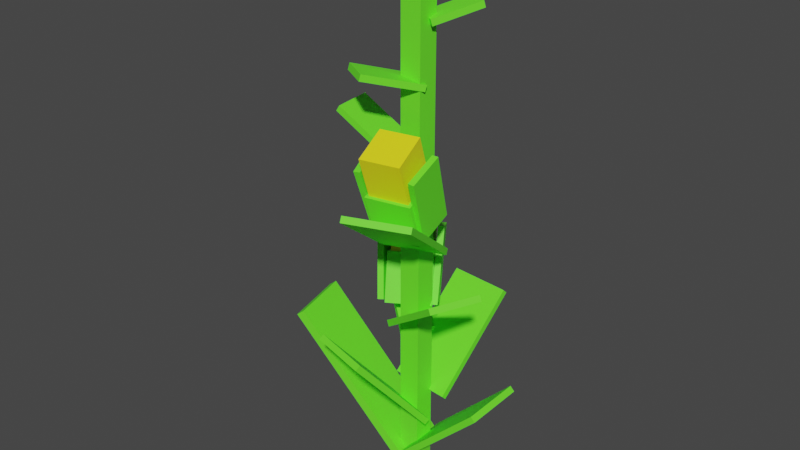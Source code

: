 # Source: Corn2.blend  (saved by Blender 3.4.6; exported with 4.5.12 LTS)
import bpy
from mathutils import Matrix  # noqa: F401  (used for matrix-valued properties, if any)

bpy.ops.wm.read_factory_settings(use_empty=True)
scene = bpy.context.scene
scene.name = 'Scene'

# ---- collections
col_collection = bpy.data.collections.new('Collection'); scene.collection.children.link(col_collection)

# ---- materials (node trees are filled in below, after node groups)
mat_corn = bpy.data.materials.new('Corn')
mat_corn.use_transparent_shadow = False
mat_leaf = bpy.data.materials.new('Leaf')
mat_leaf.use_transparent_shadow = False

# ---- material node trees
mat_corn.use_nodes = True; mat_corn.node_tree.nodes.clear()
_N = mat_corn.node_tree.nodes; _L = mat_corn.node_tree.links
n0 = _N.new('ShaderNodeBsdfPrincipled'); n0.name = 'Principled BSDF'; n0.location = (10, 300)
n0.distribution = 'GGX'
n0.subsurface_method = 'RANDOM_WALK_SKIN'
n0.inputs[0].default_value = (1.0, 0.8733, 0.0127, 1.0)
n0.inputs[3].default_value = 1.45
n0.inputs[27].default_value = (0.0, 0.0, 0.0, 1.0)
n0.inputs[28].default_value = 1.0
n1 = _N.new('ShaderNodeOutputMaterial'); n1.name = 'Material Output'; n1.location = (300, 300)
_L.new(n0.outputs[0], n1.inputs[0])
n1.is_active_output = True
mat_leaf.use_nodes = True; mat_leaf.node_tree.nodes.clear()
_N = mat_leaf.node_tree.nodes; _L = mat_leaf.node_tree.links
n0 = _N.new('ShaderNodeBsdfPrincipled'); n0.name = 'Principled BSDF'; n0.location = (10, 300)
n0.distribution = 'GGX'
n0.subsurface_method = 'RANDOM_WALK_SKIN'
n0.inputs[0].default_value = (0.1503, 1.0, 0.02761, 1.0)
n0.inputs[3].default_value = 1.45
n0.inputs[27].default_value = (0.0, 0.0, 0.0, 1.0)
n0.inputs[28].default_value = 1.0
n1 = _N.new('ShaderNodeOutputMaterial'); n1.name = 'Material Output'; n1.location = (300, 300)
_L.new(n0.outputs[0], n1.inputs[0])
n1.is_active_output = True

# ---- world
world_world = bpy.data.worlds.new('World'); scene.world = world_world
world_world.use_nodes = True; world_world.node_tree.nodes.clear()
_N = world_world.node_tree.nodes; _L = world_world.node_tree.links
n0 = _N.new('ShaderNodeOutputWorld'); n0.name = 'World Output'; n0.location = (300, 300)
n1 = _N.new('ShaderNodeBackground'); n1.name = 'Background'; n1.location = (10, 300)
n1.inputs[0].default_value = (0.05088, 0.05088, 0.05088, 1.0)
_L.new(n1.outputs[0], n0.inputs[0])
n0.is_active_output = True
world_world.color = (0.05088, 0.05088, 0.05088)
world_world.use_sun_shadow = False
world_world.sun_shadow_jitter_overblur = 0.0

# ---- meshes
me_cube_006 = bpy.data.meshes.new('Cube.006')
me_cube_006.from_pydata([(-0.04308, 0.5551, 0.06439), (-0.08843, 0.7742, -0.009819), (-0.09541, 0.5152, -0.02125), (-0.1408, 0.7344, -0.09546), (0.04906, 0.5551, 0.008089), (0.003713, 0.7742, -0.06612), (-0.003272, 0.5152, -0.07755), (-0.04862, 0.7344, -0.1518), (-0.04179, 0.5372, 0.08229), (-0.06821, 0.6649, 0.03906), (-0.1021, 0.4913, -0.01641), (-0.1285, 0.619, -0.05964), (0.0644, 0.5372, 0.0174), (0.03799, 0.6649, -0.02583), (0.004086, 0.4913, -0.0813), (-0.02233, 0.619, -0.1245), (-0.01769, 0.6911, -0.1501), (-0.03219, 0.6919, -0.1407), (0.03908, 0.7313, -0.06597), (0.02458, 0.7321, -0.05657), (0.01668, 0.4969, -0.0804), (0.002177, 0.4977, -0.071), (0.07345, 0.5371, 0.003718), (0.05894, 0.5379, 0.01312), (-0.138, 0.6893, -0.07166), (-0.1529, 0.6877, -0.06442), (-0.09864, 0.7278, 0.01793), (-0.1136, 0.7262, 0.02517), (-0.08938, 0.5029, -0.01292), (-0.1043, 0.5012, -0.00568), (-0.05004, 0.5413, 0.07667), (-0.06496, 0.5397, 0.08391), (0.002217, 3.283e-08, 0.06919), (0.002217, 1.449, 0.06919), (0.002217, -4.808e-10, 0.01031), (0.002217, 1.449, 0.01031), (0.0611, -4.727e-08, 0.06919), (0.0611, 1.449, 0.06919), (0.0611, 2.56e-08, 0.01031), (0.0611, 1.449, 0.01031), (-0.2784, 0.4509, 0.174), (-0.2593, 0.4661, 0.1694), (-0.3218, 0.4509, -0.003678), (-0.3028, 0.4661, -0.008328), (0.03873, 0.02919, 0.09648), (0.05774, 0.04433, 0.09183), (-0.004735, 0.02919, -0.08123), (0.01427, 0.04433, -0.08588), (0.2908, 0.3308, -0.05102), (0.2786, 0.343, -0.05102), (0.2908, 0.3308, 0.1239), (0.2786, 0.343, 0.1239), (0.05292, 0.09464, -0.05102), (0.04074, 0.1069, -0.05102), (0.05292, 0.09464, 0.1239), (0.04074, 0.1069, 0.1239), (0.2756, 0.666, 0.09157), (0.2664, 0.6802, 0.08767), (0.2201, 0.666, 0.2212), (0.211, 0.6802, 0.2173), (0.07194, 0.5112, 0.004481), (0.06283, 0.5254, 0.0005845), (0.01649, 0.5112, 0.1341), (0.007382, 0.5254, 0.1302), (0.09138, 1.335, -0.1012), (0.08875, 1.352, -0.09746), (0.1482, 1.335, -0.06168), (0.1456, 1.352, -0.0579), (0.01832, 1.3, 0.003789), (0.01569, 1.317, 0.007566), (0.07518, 1.3, 0.04335), (0.07255, 1.317, 0.04712), (-0.1939, 0.5777, -0.08624), (-0.1833, 0.5986, -0.07819), (-0.1384, 0.5777, -0.1592), (-0.1279, 0.5986, -0.1512), (-0.01447, 0.4342, 0.05012), (-0.00388, 0.455, 0.05816), (0.04099, 0.4342, -0.02287), (0.05158, 0.455, -0.01482), (0.08372, 0.8365, 0.0308), (0.1003, 1.056, 0.1162), (0.1028, 0.7966, 0.1293), (0.1194, 1.016, 0.2147), (-0.02229, 0.8365, 0.05134), (-0.005742, 1.056, 0.1367), (-0.003194, 0.7966, 0.1499), (0.01335, 1.016, 0.2353), (0.08877, 0.8186, 0.01358), (0.09841, 0.9463, 0.06331), (0.1108, 0.7727, 0.1271), (0.1204, 0.9004, 0.1769), (-0.0334, 0.8186, 0.03726), (-0.02377, 0.9463, 0.08699), (-0.0114, 0.7727, 0.1508), (-0.001762, 0.9004, 0.2005), (-0.01505, 0.9725, 0.2229), (0.001827, 0.9733, 0.2191), (-0.03882, 1.013, 0.1242), (-0.02195, 1.014, 0.1205), (-0.02288, 0.7783, 0.1456), (-0.00601, 0.7791, 0.1418), (-0.04666, 0.8185, 0.04691), (-0.02979, 0.8193, 0.04317), (0.1251, 0.9707, 0.1914), (0.1416, 0.9691, 0.1899), (0.1195, 1.009, 0.09375), (0.1361, 1.008, 0.09218), (0.1001, 0.7842, 0.1194), (0.1166, 0.7826, 0.1179), (0.09453, 0.8227, 0.02173), (0.111, 0.8211, 0.02016), (0.2124, 0.9047, 0.285), (0.209, 0.9189, 0.2757), (0.05032, 0.9047, 0.3438), (0.04692, 0.9189, 0.3345), (0.1203, 0.7145, 0.03112), (0.1169, 0.7287, 0.02175), (-0.04178, 0.7145, 0.08991), (-0.04518, 0.7287, 0.08055), (-0.01584, 1.189, 0.1977), (-0.01343, 1.206, 0.1937), (-0.09071, 1.189, 0.1518), (-0.08831, 1.206, 0.1479), (0.0689, 1.144, 0.05936), (0.0713, 1.161, 0.05544), (-0.005978, 1.144, 0.01349), (-0.003574, 1.161, 0.009563), (-0.1665, 1.056, 0.1147), (-0.1573, 1.071, 0.1136), (-0.1791, 1.056, 0.004556), (-0.1699, 1.071, 0.003503), (0.01194, 0.9426, 0.09417), (0.02111, 0.9573, 0.09311), (-0.0006979, 0.9426, -0.01593), (0.008473, 0.9573, -0.01698), (0.05357, 0.4791, 0.3053), (0.05714, 0.4902, 0.2926), (-0.1149, 0.4791, 0.2582), (-0.1113, 0.4902, 0.2455), (0.1116, 0.2223, 0.09779), (0.1152, 0.2334, 0.08503), (-0.05689, 0.2223, 0.05068), (-0.05332, 0.2334, 0.03792), (-0.03857, 0.4949, -0.2426), (-0.03978, 0.5072, -0.2304), (0.1355, 0.4949, -0.2252), (0.1343, 0.5072, -0.2131), (-0.06216, 0.2588, -0.00584), (-0.06337, 0.2711, 0.006288), (0.1119, 0.2588, 0.01151), (0.1107, 0.2711, 0.02364), (-0.07265, 1.506, 0.09211), (-0.06019, 1.518, 0.09595), (-0.07249, 1.514, 0.06843), (-0.06003, 1.526, 0.07227), (0.01943, 1.415, 0.06275), (0.03189, 1.427, 0.06658), (0.0196, 1.423, 0.03907), (0.03205, 1.435, 0.0429), (0.1101, 1.491, -0.08543), (0.1048, 1.506, -0.0777), (0.1306, 1.491, -0.07119), (0.1252, 1.506, -0.06346), (0.04658, 1.419, 0.005947), (0.0412, 1.434, 0.01368), (0.06705, 1.419, 0.02019), (0.06167, 1.434, 0.02792), (0.1314, 1.501, 0.1147), (0.1179, 1.511, 0.1179), (0.1245, 1.486, 0.1336), (0.111, 1.496, 0.1367), (0.05727, 1.429, 0.03124), (0.04373, 1.439, 0.03442), (0.05041, 1.414, 0.05008), (0.03687, 1.424, 0.05326), (-0.06118, 1.506, -0.06161), (-0.0606, 1.518, -0.04859), (-0.03883, 1.514, -0.06944), (-0.03825, 1.526, -0.05642), (-0.002515, 1.415, 0.0152), (-0.001931, 1.427, 0.02822), (0.01984, 1.423, 0.00737), (0.02042, 1.435, 0.02039)], [], [(0, 1, 3, 2), (2, 3, 7, 6), (6, 7, 5, 4), (4, 5, 1, 0), (2, 6, 4, 0), (7, 3, 1, 5), (8, 9, 11, 10), (10, 11, 15, 14), (14, 15, 13, 12), (12, 13, 9, 8), (10, 14, 12, 8), (15, 11, 9, 13), (16, 17, 19, 18), (18, 19, 23, 22), (22, 23, 21, 20), (20, 21, 17, 16), (18, 22, 20, 16), (23, 19, 17, 21), (24, 25, 27, 26), (26, 27, 31, 30), (30, 31, 29, 28), (28, 29, 25, 24), (26, 30, 28, 24), (31, 27, 25, 29), (32, 33, 35, 34), (34, 35, 39, 38), (38, 39, 37, 36), (36, 37, 33, 32), (34, 38, 36, 32), (39, 35, 33, 37), (40, 41, 43, 42), (42, 43, 47, 46), (46, 47, 45, 44), (44, 45, 41, 40), (42, 46, 44, 40), (47, 43, 41, 45), (48, 49, 51, 50), (50, 51, 55, 54), (54, 55, 53, 52), (52, 53, 49, 48), (50, 54, 52, 48), (55, 51, 49, 53), (56, 57, 59, 58), (58, 59, 63, 62), (62, 63, 61, 60), (60, 61, 57, 56), (58, 62, 60, 56), (63, 59, 57, 61), (64, 65, 67, 66), (66, 67, 71, 70), (70, 71, 69, 68), (68, 69, 65, 64), (66, 70, 68, 64), (71, 67, 65, 69), (72, 73, 75, 74), (74, 75, 79, 78), (78, 79, 77, 76), (76, 77, 73, 72), (74, 78, 76, 72), (79, 75, 73, 77), (80, 81, 83, 82), (82, 83, 87, 86), (86, 87, 85, 84), (84, 85, 81, 80), (82, 86, 84, 80), (87, 83, 81, 85), (88, 89, 91, 90), (90, 91, 95, 94), (94, 95, 93, 92), (92, 93, 89, 88), (90, 94, 92, 88), (95, 91, 89, 93), (96, 97, 99, 98), (98, 99, 103, 102), (102, 103, 101, 100), (100, 101, 97, 96), (98, 102, 100, 96), (103, 99, 97, 101), (104, 105, 107, 106), (106, 107, 111, 110), (110, 111, 109, 108), (108, 109, 105, 104), (106, 110, 108, 104), (111, 107, 105, 109), (112, 113, 115, 114), (114, 115, 119, 118), (118, 119, 117, 116), (116, 117, 113, 112), (114, 118, 116, 112), (119, 115, 113, 117), (120, 121, 123, 122), (122, 123, 127, 126), (126, 127, 125, 124), (124, 125, 121, 120), (122, 126, 124, 120), (127, 123, 121, 125), (128, 129, 131, 130), (130, 131, 135, 134), (134, 135, 133, 132), (132, 133, 129, 128), (130, 134, 132, 128), (135, 131, 129, 133), (136, 137, 139, 138), (138, 139, 143, 142), (142, 143, 141, 140), (140, 141, 137, 136), (138, 142, 140, 136), (143, 139, 137, 141), (144, 145, 147, 146), (146, 147, 151, 150), (150, 151, 149, 148), (148, 149, 145, 144), (146, 150, 148, 144), (151, 147, 145, 149), (152, 153, 155, 154), (154, 155, 159, 158), (158, 159, 157, 156), (156, 157, 153, 152), (154, 158, 156, 152), (159, 155, 153, 157), (160, 161, 163, 162), (162, 163, 167, 166), (166, 167, 165, 164), (164, 165, 161, 160), (162, 166, 164, 160), (167, 163, 161, 165), (168, 169, 171, 170), (170, 171, 175, 174), (174, 175, 173, 172), (172, 173, 169, 168), (170, 174, 172, 168), (175, 171, 169, 173), (176, 177, 179, 178), (178, 179, 183, 182), (182, 183, 181, 180), (180, 181, 177, 176), (178, 182, 180, 176), (183, 179, 177, 181)])
me_cube_006.polygons.foreach_set('material_index', [0, 0, 0, 0, 0, 0, 1, 1, 1, 1, 1, 1, 1, 1, 1, 1, 1, 1, 1, 1, 1, 1, 1, 1, 1, 1, 1, 1, 1, 1, 1, 1, 1, 1, 1, 1, 1, 1, 1, 1, 1, 1, 1, 1, 1, 1, 1, 1, 1, 1, 1, 1, 1, 1, 1, 1, 1, 1, 1, 1, 0, 0, 0, 0, 0, 0, 1, 1, 1, 1, 1, 1, 1, 1, 1, 1, 1, 1, 1, 1, 1, 1, 1, 1, 1, 1, 1, 1, 1, 1, 1, 1, 1, 1, 1, 1, 1, 1, 1, 1, 1, 1, 1, 1, 1, 1, 1, 1, 1, 1, 1, 1, 1, 1, 0, 0, 0, 0, 0, 0, 0, 0, 0, 0, 0, 0, 0, 0, 0, 0, 0, 0, 0, 0, 0, 0, 0, 0])
_uv = me_cube_006.uv_layers.new(name='UVMap')
_uv.uv.foreach_set('vector', [0.375, 0.0, 0.625, 0.0, 0.625, 0.25, 0.375, 0.25, 0.375, 0.25, 0.625, 0.25, 0.625, 0.5, 0.375, 0.5, 0.375, 0.5, 0.625, 0.5, 0.625, 0.75, 0.375, 0.75, 0.375, 0.75, 0.625, 0.75, 0.625, 1.0, 0.375, 1.0, 0.125, 0.5, 0.375, 0.5, 0.375, 0.75, 0.125, 0.75, 0.625, 0.5, 0.875, 0.5, 0.875, 0.75, 0.625, 0.75, 0.375, 0.0, 0.625, 0.0, 0.625, 0.25, 0.375, 0.25, 0.375, 0.25, 0.625, 0.25, 0.625, 0.5, 0.375, 0.5, 0.375, 0.5, 0.625, 0.5, 0.625, 0.75, 0.375, 0.75, 0.375, 0.75, 0.625, 0.75, 0.625, 1.0, 0.375, 1.0, 0.125, 0.5, 0.375, 0.5, 0.375, 0.75, 0.125, 0.75, 0.625, 0.5, 0.875, 0.5, 0.875, 0.75, 0.625, 0.75, 0.375, 0.0, 0.625, 0.0, 0.625, 0.25, 0.375, 0.25, 0.375, 0.25, 0.625, 0.25, 0.625, 0.5, 0.375, 0.5, 0.375, 0.5, 0.625, 0.5, 0.625, 0.75, 0.375, 0.75, 0.375, 0.75, 0.625, 0.75, 0.625, 1.0, 0.375, 1.0, 0.125, 0.5, 0.375, 0.5, 0.375, 0.75, 0.125, 0.75, 0.625, 0.5, 0.875, 0.5, 0.875, 0.75, 0.625, 0.75, 0.375, 0.0, 0.625, 0.0, 0.625, 0.25, 0.375, 0.25, 0.375, 0.25, 0.625, 0.25, 0.625, 0.5, 0.375, 0.5, 0.375, 0.5, 0.625, 0.5, 0.625, 0.75, 0.375, 0.75, 0.375, 0.75, 0.625, 0.75, 0.625, 1.0, 0.375, 1.0, 0.125, 0.5, 0.375, 0.5, 0.375, 0.75, 0.125, 0.75, 0.625, 0.5, 0.875, 0.5, 0.875, 0.75, 0.625, 0.75, 0.375, 0.0, 0.625, 0.0, 0.625, 0.25, 0.375, 0.25, 0.375, 0.25, 0.625, 0.25, 0.625, 0.5, 0.375, 0.5, 0.375, 0.5, 0.625, 0.5, 0.625, 0.75, 0.375, 0.75, 0.375, 0.75, 0.625, 0.75, 0.625, 1.0, 0.375, 1.0, 0.125, 0.5, 0.375, 0.5, 0.375, 0.75, 0.125, 0.75, 0.625, 0.5, 0.875, 0.5, 0.875, 0.75, 0.625, 0.75, 0.375, 0.0, 0.625, 0.0, 0.625, 0.25, 0.375, 0.25, 0.375, 0.25, 0.625, 0.25, 0.625, 0.5, 0.375, 0.5, 0.375, 0.5, 0.625, 0.5, 0.625, 0.75, 0.375, 0.75, 0.375, 0.75, 0.625, 0.75, 0.625, 1.0, 0.375, 1.0, 0.125, 0.5, 0.375, 0.5, 0.375, 0.75, 0.125, 0.75, 0.625, 0.5, 0.875, 0.5, 0.875, 0.75, 0.625, 0.75, 0.375, 0.0, 0.625, 0.0, 0.625, 0.25, 0.375, 0.25, 0.375, 0.25, 0.625, 0.25, 0.625, 0.5, 0.375, 0.5, 0.375, 0.5, 0.625, 0.5, 0.625, 0.75, 0.375, 0.75, 0.375, 0.75, 0.625, 0.75, 0.625, 1.0, 0.375, 1.0, 0.125, 0.5, 0.375, 0.5, 0.375, 0.75, 0.125, 0.75, 0.625, 0.5, 0.875, 0.5, 0.875, 0.75, 0.625, 0.75, 0.375, 0.0, 0.625, 0.0, 0.625, 0.25, 0.375, 0.25, 0.375, 0.25, 0.625, 0.25, 0.625, 0.5, 0.375, 0.5, 0.375, 0.5, 0.625, 0.5, 0.625, 0.75, 0.375, 0.75, 0.375, 0.75, 0.625, 0.75, 0.625, 1.0, 0.375, 1.0, 0.125, 0.5, 0.375, 0.5, 0.375, 0.75, 0.125, 0.75, 0.625, 0.5, 0.875, 0.5, 0.875, 0.75, 0.625, 0.75, 0.375, 0.0, 0.625, 0.0, 0.625, 0.25, 0.375, 0.25, 0.375, 0.25, 0.625, 0.25, 0.625, 0.5, 0.375, 0.5, 0.375, 0.5, 0.625, 0.5, 0.625, 0.75, 0.375, 0.75, 0.375, 0.75, 0.625, 0.75, 0.625, 1.0, 0.375, 1.0, 0.125, 0.5, 0.375, 0.5, 0.375, 0.75, 0.125, 0.75, 0.625, 0.5, 0.875, 0.5, 0.875, 0.75, 0.625, 0.75, 0.375, 0.0, 0.625, 0.0, 0.625, 0.25, 0.375, 0.25, 0.375, 0.25, 0.625, 0.25, 0.625, 0.5, 0.375, 0.5, 0.375, 0.5, 0.625, 0.5, 0.625, 0.75, 0.375, 0.75, 0.375, 0.75, 0.625, 0.75, 0.625, 1.0, 0.375, 1.0, 0.125, 0.5, 0.375, 0.5, 0.375, 0.75, 0.125, 0.75, 0.625, 0.5, 0.875, 0.5, 0.875, 0.75, 0.625, 0.75, 0.375, 0.0, 0.625, 0.0, 0.625, 0.25, 0.375, 0.25, 0.375, 0.25, 0.625, 0.25, 0.625, 0.5, 0.375, 0.5, 0.375, 0.5, 0.625, 0.5, 0.625, 0.75, 0.375, 0.75, 0.375, 0.75, 0.625, 0.75, 0.625, 1.0, 0.375, 1.0, 0.125, 0.5, 0.375, 0.5, 0.375, 0.75, 0.125, 0.75, 0.625, 0.5, 0.875, 0.5, 0.875, 0.75, 0.625, 0.75, 0.375, 0.0, 0.625, 0.0, 0.625, 0.25, 0.375, 0.25, 0.375, 0.25, 0.625, 0.25, 0.625, 0.5, 0.375, 0.5, 0.375, 0.5, 0.625, 0.5, 0.625, 0.75, 0.375, 0.75, 0.375, 0.75, 0.625, 0.75, 0.625, 1.0, 0.375, 1.0, 0.125, 0.5, 0.375, 0.5, 0.375, 0.75, 0.125, 0.75, 0.625, 0.5, 0.875, 0.5, 0.875, 0.75, 0.625, 0.75, 0.375, 0.0, 0.625, 0.0, 0.625, 0.25, 0.375, 0.25, 0.375, 0.25, 0.625, 0.25, 0.625, 0.5, 0.375, 0.5, 0.375, 0.5, 0.625, 0.5, 0.625, 0.75, 0.375, 0.75, 0.375, 0.75, 0.625, 0.75, 0.625, 1.0, 0.375, 1.0, 0.125, 0.5, 0.375, 0.5, 0.375, 0.75, 0.125, 0.75, 0.625, 0.5, 0.875, 0.5, 0.875, 0.75, 0.625, 0.75, 0.375, 0.0, 0.625, 0.0, 0.625, 0.25, 0.375, 0.25, 0.375, 0.25, 0.625, 0.25, 0.625, 0.5, 0.375, 0.5, 0.375, 0.5, 0.625, 0.5, 0.625, 0.75, 0.375, 0.75, 0.375, 0.75, 0.625, 0.75, 0.625, 1.0, 0.375, 1.0, 0.125, 0.5, 0.375, 0.5, 0.375, 0.75, 0.125, 0.75, 0.625, 0.5, 0.875, 0.5, 0.875, 0.75, 0.625, 0.75, 0.375, 0.0, 0.625, 0.0, 0.625, 0.25, 0.375, 0.25, 0.375, 0.25, 0.625, 0.25, 0.625, 0.5, 0.375, 0.5, 0.375, 0.5, 0.625, 0.5, 0.625, 0.75, 0.375, 0.75, 0.375, 0.75, 0.625, 0.75, 0.625, 1.0, 0.375, 1.0, 0.125, 0.5, 0.375, 0.5, 0.375, 0.75, 0.125, 0.75, 0.625, 0.5, 0.875, 0.5, 0.875, 0.75, 0.625, 0.75, 0.375, 0.0, 0.625, 0.0, 0.625, 0.25, 0.375, 0.25, 0.375, 0.25, 0.625, 0.25, 0.625, 0.5, 0.375, 0.5, 0.375, 0.5, 0.625, 0.5, 0.625, 0.75, 0.375, 0.75, 0.375, 0.75, 0.625, 0.75, 0.625, 1.0, 0.375, 1.0, 0.125, 0.5, 0.375, 0.5, 0.375, 0.75, 0.125, 0.75, 0.625, 0.5, 0.875, 0.5, 0.875, 0.75, 0.625, 0.75, 0.375, 0.0, 0.625, 0.0, 0.625, 0.25, 0.375, 0.25, 0.375, 0.25, 0.625, 0.25, 0.625, 0.5, 0.375, 0.5, 0.375, 0.5, 0.625, 0.5, 0.625, 0.75, 0.375, 0.75, 0.375, 0.75, 0.625, 0.75, 0.625, 1.0, 0.375, 1.0, 0.125, 0.5, 0.375, 0.5, 0.375, 0.75, 0.125, 0.75, 0.625, 0.5, 0.875, 0.5, 0.875, 0.75, 0.625, 0.75, 0.375, 0.0, 0.625, 0.0, 0.625, 0.25, 0.375, 0.25, 0.375, 0.25, 0.625, 0.25, 0.625, 0.5, 0.375, 0.5, 0.375, 0.5, 0.625, 0.5, 0.625, 0.75, 0.375, 0.75, 0.375, 0.75, 0.625, 0.75, 0.625, 1.0, 0.375, 1.0, 0.125, 0.5, 0.375, 0.5, 0.375, 0.75, 0.125, 0.75, 0.625, 0.5, 0.875, 0.5, 0.875, 0.75, 0.625, 0.75, 0.375, 0.0, 0.625, 0.0, 0.625, 0.25, 0.375, 0.25, 0.375, 0.25, 0.625, 0.25, 0.625, 0.5, 0.375, 0.5, 0.375, 0.5, 0.625, 0.5, 0.625, 0.75, 0.375, 0.75, 0.375, 0.75, 0.625, 0.75, 0.625, 1.0, 0.375, 1.0, 0.125, 0.5, 0.375, 0.5, 0.375, 0.75, 0.125, 0.75, 0.625, 0.5, 0.875, 0.5, 0.875, 0.75, 0.625, 0.75, 0.375, 0.0, 0.625, 0.0, 0.625, 0.25, 0.375, 0.25, 0.375, 0.25, 0.625, 0.25, 0.625, 0.5, 0.375, 0.5, 0.375, 0.5, 0.625, 0.5, 0.625, 0.75, 0.375, 0.75, 0.375, 0.75, 0.625, 0.75, 0.625, 1.0, 0.375, 1.0, 0.125, 0.5, 0.375, 0.5, 0.375, 0.75, 0.125, 0.75, 0.625, 0.5, 0.875, 0.5, 0.875, 0.75, 0.625, 0.75, 0.375, 0.0, 0.625, 0.0, 0.625, 0.25, 0.375, 0.25, 0.375, 0.25, 0.625, 0.25, 0.625, 0.5, 0.375, 0.5, 0.375, 0.5, 0.625, 0.5, 0.625, 0.75, 0.375, 0.75, 0.375, 0.75, 0.625, 0.75, 0.625, 1.0, 0.375, 1.0, 0.125, 0.5, 0.375, 0.5, 0.375, 0.75, 0.125, 0.75, 0.625, 0.5, 0.875, 0.5, 0.875, 0.75, 0.625, 0.75, 0.375, 0.0, 0.625, 0.0, 0.625, 0.25, 0.375, 0.25, 0.375, 0.25, 0.625, 0.25, 0.625, 0.5, 0.375, 0.5, 0.375, 0.5, 0.625, 0.5, 0.625, 0.75, 0.375, 0.75, 0.375, 0.75, 0.625, 0.75, 0.625, 1.0, 0.375, 1.0, 0.125, 0.5, 0.375, 0.5, 0.375, 0.75, 0.125, 0.75, 0.625, 0.5, 0.875, 0.5, 0.875, 0.75, 0.625, 0.75, 0.375, 0.0, 0.625, 0.0, 0.625, 0.25, 0.375, 0.25, 0.375, 0.25, 0.625, 0.25, 0.625, 0.5, 0.375, 0.5, 0.375, 0.5, 0.625, 0.5, 0.625, 0.75, 0.375, 0.75, 0.375, 0.75, 0.625, 0.75, 0.625, 1.0, 0.375, 1.0, 0.125, 0.5, 0.375, 0.5, 0.375, 0.75, 0.125, 0.75, 0.625, 0.5, 0.875, 0.5, 0.875, 0.75, 0.625, 0.75])
me_cube_006.materials.append(mat_corn)
me_cube_006.materials.append(mat_leaf)
me_cube_006.update()

# ---- objects
ob_corn2 = bpy.data.objects.new('Corn2', me_cube_006)

# ---- transforms, parenting, visibility, modifiers, constraints
ob_corn2.location = (0.0, 0.0, 0.0)
ob_corn2.rotation_euler = (1.571, -0.0, 0.0)

# ---- collection membership
col_collection.objects.link(ob_corn2)

# ---- scene / render settings (as saved in the file)
scene.frame_start = 1; scene.frame_end = 250; scene.frame_set(1)
scene.render.engine = 'BLENDER_EEVEE_NEXT'
scene.cycles.sampling_pattern = 'TABULATED_SOBOL'
scene.cycles.use_light_tree = False
scene.view_settings.view_transform = 'Filmic'
bpy.context.view_layer.update()

# ---- added for rendering (the .blend has no active camera and no usable light): camera, sun
cam_auto = bpy.data.cameras.new('AutoCamera')
cam_auto.lens = 50.0
cam_auto.sensor_width = 36.0
cam_auto.clip_end = 1000.0
ob_auto_camera = bpy.data.objects.new('AutoCamera', cam_auto)
scene.collection.objects.link(ob_auto_camera)
ob_auto_camera.location = (1.5994, -1.98853, 2.05471)
ob_auto_camera.rotation_euler = (1.09748, -7.21219e-08, 0.694738)
scene.camera = ob_auto_camera
light_auto_sun = bpy.data.lights.new('AutoSun', 'SUN')
light_auto_sun.energy = 3.0
light_auto_sun.angle = 0.0523599
ob_auto_sun = bpy.data.objects.new('AutoSun', light_auto_sun)
scene.collection.objects.link(ob_auto_sun)
ob_auto_sun.rotation_euler = (0.872665, 0.174533, 0.523599)
bpy.context.view_layer.update()
